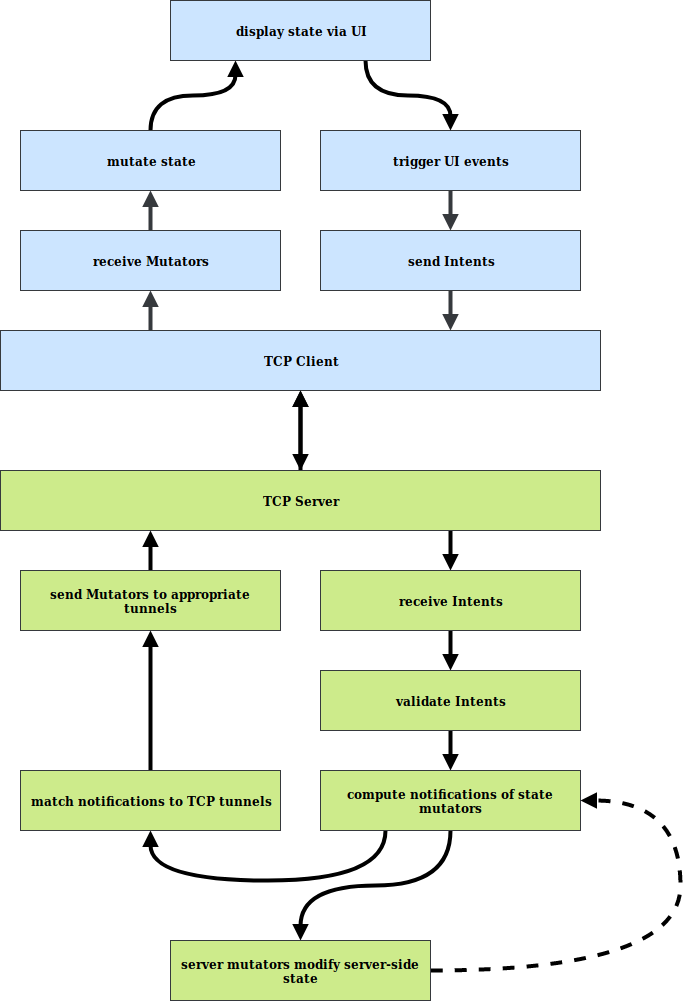

The diagram above was exported from draw.io. Its source (the exported page's mxGraphModel, read from the mxfile embedded in the PNG):
<mxGraphModel dx="1422" dy="1876" grid="1" gridSize="10" guides="1" tooltips="1" connect="1" arrows="1" fold="1" page="1" pageScale="1" pageWidth="850" pageHeight="1100" math="0" shadow="0">
  <root>
    <mxCell id="0" />
    <mxCell id="1" parent="0" />
    <mxCell id="BwFt1aMgcITOAlPrmCW7-19" style="edgeStyle=orthogonalEdgeStyle;curved=1;rounded=0;orthogonalLoop=1;jettySize=auto;html=1;exitX=0.25;exitY=0;exitDx=0;exitDy=0;entryX=0.5;entryY=1;entryDx=0;entryDy=0;endArrow=block;endFill=1;strokeWidth=4;fontFamily=Verdana;fillColor=#cce5ff;strokeColor=#36393d;" edge="1" parent="1" source="BwFt1aMgcITOAlPrmCW7-6" target="BwFt1aMgcITOAlPrmCW7-8">
      <mxGeometry relative="1" as="geometry" />
    </mxCell>
    <mxCell id="BwFt1aMgcITOAlPrmCW7-6" value="TCP Client" style="rounded=0;whiteSpace=wrap;html=1;fillColor=#cce5ff;strokeColor=#36393d;fontStyle=1;fontFamily=Verdana;" vertex="1" parent="1">
      <mxGeometry x="120" y="320" width="600" height="60" as="geometry" />
    </mxCell>
    <mxCell id="BwFt1aMgcITOAlPrmCW7-25" style="edgeStyle=orthogonalEdgeStyle;curved=1;rounded=0;orthogonalLoop=1;jettySize=auto;html=1;exitX=0.5;exitY=0;exitDx=0;exitDy=0;entryX=0.5;entryY=1;entryDx=0;entryDy=0;endArrow=block;endFill=1;strokeWidth=4;fontFamily=Verdana;fillColor=#cce5ff;strokeColor=#36393d;" edge="1" parent="1" source="BwFt1aMgcITOAlPrmCW7-8" target="BwFt1aMgcITOAlPrmCW7-24">
      <mxGeometry relative="1" as="geometry" />
    </mxCell>
    <mxCell id="BwFt1aMgcITOAlPrmCW7-8" value="receive Mutators" style="rounded=0;whiteSpace=wrap;html=1;fillColor=#cce5ff;strokeColor=#36393d;fontStyle=1;fontFamily=Verdana;" vertex="1" parent="1">
      <mxGeometry x="140" y="220" width="260" height="60" as="geometry" />
    </mxCell>
    <mxCell id="BwFt1aMgcITOAlPrmCW7-18" style="edgeStyle=orthogonalEdgeStyle;curved=1;rounded=0;orthogonalLoop=1;jettySize=auto;html=1;exitX=0.5;exitY=1;exitDx=0;exitDy=0;entryX=0.75;entryY=0;entryDx=0;entryDy=0;endArrow=block;endFill=1;strokeWidth=4;fontFamily=Verdana;fillColor=#cce5ff;strokeColor=#36393d;" edge="1" parent="1" source="BwFt1aMgcITOAlPrmCW7-9" target="BwFt1aMgcITOAlPrmCW7-6">
      <mxGeometry relative="1" as="geometry" />
    </mxCell>
    <mxCell id="BwFt1aMgcITOAlPrmCW7-9" value="send Intents" style="rounded=0;whiteSpace=wrap;html=1;fillColor=#cce5ff;strokeColor=#36393d;fontStyle=1;fontFamily=Verdana;" vertex="1" parent="1">
      <mxGeometry x="440" y="220" width="260" height="60" as="geometry" />
    </mxCell>
    <mxCell id="BwFt1aMgcITOAlPrmCW7-23" style="edgeStyle=orthogonalEdgeStyle;curved=1;rounded=0;orthogonalLoop=1;jettySize=auto;html=1;exitX=0.5;exitY=1;exitDx=0;exitDy=0;entryX=0.5;entryY=0;entryDx=0;entryDy=0;endArrow=block;endFill=1;strokeWidth=4;fontFamily=Verdana;fillColor=#cce5ff;strokeColor=#36393d;" edge="1" parent="1" source="BwFt1aMgcITOAlPrmCW7-22" target="BwFt1aMgcITOAlPrmCW7-9">
      <mxGeometry relative="1" as="geometry" />
    </mxCell>
    <mxCell id="BwFt1aMgcITOAlPrmCW7-22" value="trigger UI events" style="rounded=0;whiteSpace=wrap;html=1;fillColor=#cce5ff;strokeColor=#36393d;fontStyle=1;fontFamily=Verdana;" vertex="1" parent="1">
      <mxGeometry x="440" y="120" width="260" height="60" as="geometry" />
    </mxCell>
    <mxCell id="BwFt1aMgcITOAlPrmCW7-27" style="edgeStyle=orthogonalEdgeStyle;curved=1;rounded=0;orthogonalLoop=1;jettySize=auto;html=1;exitX=0.5;exitY=0;exitDx=0;exitDy=0;entryX=0.25;entryY=1;entryDx=0;entryDy=0;endArrow=block;endFill=1;strokeWidth=4;fontFamily=Verdana;" edge="1" parent="1" source="BwFt1aMgcITOAlPrmCW7-24" target="BwFt1aMgcITOAlPrmCW7-26">
      <mxGeometry relative="1" as="geometry" />
    </mxCell>
    <mxCell id="BwFt1aMgcITOAlPrmCW7-24" value="mutate state" style="rounded=0;whiteSpace=wrap;html=1;fillColor=#cce5ff;strokeColor=#36393d;fontStyle=1;fontFamily=Verdana;" vertex="1" parent="1">
      <mxGeometry x="140" y="120" width="260" height="60" as="geometry" />
    </mxCell>
    <mxCell id="BwFt1aMgcITOAlPrmCW7-28" style="edgeStyle=orthogonalEdgeStyle;curved=1;rounded=0;orthogonalLoop=1;jettySize=auto;html=1;exitX=0.75;exitY=1;exitDx=0;exitDy=0;entryX=0.5;entryY=0;entryDx=0;entryDy=0;endArrow=block;endFill=1;strokeWidth=4;fontFamily=Verdana;" edge="1" parent="1" source="BwFt1aMgcITOAlPrmCW7-26" target="BwFt1aMgcITOAlPrmCW7-22">
      <mxGeometry relative="1" as="geometry" />
    </mxCell>
    <mxCell id="BwFt1aMgcITOAlPrmCW7-26" value="display state via UI" style="rounded=0;whiteSpace=wrap;html=1;fillColor=#cce5ff;strokeColor=#36393d;fontStyle=1;fontFamily=Verdana;" vertex="1" parent="1">
      <mxGeometry x="290" y="-10" width="260" height="60" as="geometry" />
    </mxCell>
    <mxCell id="BwFt1aMgcITOAlPrmCW7-30" style="edgeStyle=orthogonalEdgeStyle;curved=1;rounded=0;orthogonalLoop=1;jettySize=auto;html=1;exitX=0.5;exitY=0;exitDx=0;exitDy=0;entryX=0.5;entryY=1;entryDx=0;entryDy=0;endArrow=block;endFill=1;strokeWidth=4;fontFamily=Verdana;" edge="1" parent="1" source="BwFt1aMgcITOAlPrmCW7-29" target="BwFt1aMgcITOAlPrmCW7-6">
      <mxGeometry relative="1" as="geometry" />
    </mxCell>
    <mxCell id="BwFt1aMgcITOAlPrmCW7-31" value="" style="edgeStyle=orthogonalEdgeStyle;curved=1;rounded=0;orthogonalLoop=1;jettySize=auto;html=1;endArrow=block;endFill=1;strokeWidth=4;fontFamily=Verdana;startArrow=block;startFill=1;" edge="1" parent="1" source="BwFt1aMgcITOAlPrmCW7-29" target="BwFt1aMgcITOAlPrmCW7-6">
      <mxGeometry relative="1" as="geometry" />
    </mxCell>
    <mxCell id="BwFt1aMgcITOAlPrmCW7-37" style="edgeStyle=orthogonalEdgeStyle;curved=1;rounded=0;orthogonalLoop=1;jettySize=auto;html=1;exitX=0.75;exitY=1;exitDx=0;exitDy=0;entryX=0.5;entryY=0;entryDx=0;entryDy=0;startArrow=none;startFill=0;endArrow=block;endFill=1;strokeWidth=4;fontFamily=Verdana;" edge="1" parent="1" source="BwFt1aMgcITOAlPrmCW7-29" target="BwFt1aMgcITOAlPrmCW7-36">
      <mxGeometry relative="1" as="geometry" />
    </mxCell>
    <mxCell id="BwFt1aMgcITOAlPrmCW7-29" value="TCP Server" style="rounded=0;whiteSpace=wrap;html=1;fillColor=#cdeb8b;strokeColor=#36393d;fontStyle=1;fontFamily=Verdana;" vertex="1" parent="1">
      <mxGeometry x="120" y="460" width="600" height="60" as="geometry" />
    </mxCell>
    <mxCell id="BwFt1aMgcITOAlPrmCW7-35" style="edgeStyle=orthogonalEdgeStyle;curved=1;rounded=0;orthogonalLoop=1;jettySize=auto;html=1;exitX=0.5;exitY=0;exitDx=0;exitDy=0;entryX=0.25;entryY=1;entryDx=0;entryDy=0;startArrow=none;startFill=0;endArrow=block;endFill=1;strokeWidth=4;fontFamily=Verdana;" edge="1" parent="1" source="BwFt1aMgcITOAlPrmCW7-33" target="BwFt1aMgcITOAlPrmCW7-29">
      <mxGeometry relative="1" as="geometry" />
    </mxCell>
    <mxCell id="BwFt1aMgcITOAlPrmCW7-33" value="send Mutators to appropriate tunnels" style="rounded=0;whiteSpace=wrap;html=1;fillColor=#cdeb8b;strokeColor=#36393d;fontStyle=1;fontFamily=Verdana;" vertex="1" parent="1">
      <mxGeometry x="140" y="560" width="260" height="60" as="geometry" />
    </mxCell>
    <mxCell id="BwFt1aMgcITOAlPrmCW7-39" style="edgeStyle=orthogonalEdgeStyle;curved=1;rounded=0;orthogonalLoop=1;jettySize=auto;html=1;exitX=0.5;exitY=1;exitDx=0;exitDy=0;startArrow=none;startFill=0;endArrow=block;endFill=1;strokeWidth=4;fontFamily=Verdana;" edge="1" parent="1" source="BwFt1aMgcITOAlPrmCW7-36" target="BwFt1aMgcITOAlPrmCW7-38">
      <mxGeometry relative="1" as="geometry" />
    </mxCell>
    <mxCell id="BwFt1aMgcITOAlPrmCW7-36" value="receive Intents" style="rounded=0;whiteSpace=wrap;html=1;fillColor=#cdeb8b;strokeColor=#36393d;fontStyle=1;fontFamily=Verdana;" vertex="1" parent="1">
      <mxGeometry x="440" y="560" width="260" height="60" as="geometry" />
    </mxCell>
    <mxCell id="BwFt1aMgcITOAlPrmCW7-41" style="edgeStyle=orthogonalEdgeStyle;curved=1;rounded=0;orthogonalLoop=1;jettySize=auto;html=1;exitX=0.5;exitY=1;exitDx=0;exitDy=0;entryX=0.5;entryY=0;entryDx=0;entryDy=0;startArrow=none;startFill=0;endArrow=block;endFill=1;strokeWidth=4;fontFamily=Verdana;" edge="1" parent="1" source="BwFt1aMgcITOAlPrmCW7-38" target="BwFt1aMgcITOAlPrmCW7-40">
      <mxGeometry relative="1" as="geometry" />
    </mxCell>
    <mxCell id="BwFt1aMgcITOAlPrmCW7-38" value="validate Intents" style="rounded=0;whiteSpace=wrap;html=1;fillColor=#cdeb8b;strokeColor=#36393d;fontStyle=1;fontFamily=Verdana;" vertex="1" parent="1">
      <mxGeometry x="440" y="660" width="260" height="60" as="geometry" />
    </mxCell>
    <mxCell id="BwFt1aMgcITOAlPrmCW7-50" style="edgeStyle=orthogonalEdgeStyle;curved=1;rounded=0;orthogonalLoop=1;jettySize=auto;html=1;exitX=0.25;exitY=1;exitDx=0;exitDy=0;entryX=0.5;entryY=1;entryDx=0;entryDy=0;startArrow=none;startFill=0;endArrow=block;endFill=1;strokeWidth=4;fontFamily=Verdana;" edge="1" parent="1" source="BwFt1aMgcITOAlPrmCW7-40" target="BwFt1aMgcITOAlPrmCW7-42">
      <mxGeometry relative="1" as="geometry">
        <Array as="points">
          <mxPoint x="505" y="870" />
          <mxPoint x="270" y="870" />
        </Array>
      </mxGeometry>
    </mxCell>
    <mxCell id="BwFt1aMgcITOAlPrmCW7-51" style="edgeStyle=orthogonalEdgeStyle;curved=1;rounded=0;orthogonalLoop=1;jettySize=auto;html=1;exitX=0.5;exitY=1;exitDx=0;exitDy=0;entryX=0.5;entryY=0;entryDx=0;entryDy=0;startArrow=none;startFill=0;endArrow=block;endFill=1;strokeWidth=4;fontFamily=Verdana;" edge="1" parent="1" source="BwFt1aMgcITOAlPrmCW7-40" target="BwFt1aMgcITOAlPrmCW7-45">
      <mxGeometry relative="1" as="geometry" />
    </mxCell>
    <mxCell id="BwFt1aMgcITOAlPrmCW7-40" value="compute notifications of state mutators" style="rounded=0;whiteSpace=wrap;html=1;fillColor=#cdeb8b;strokeColor=#36393d;fontStyle=1;fontFamily=Verdana;" vertex="1" parent="1">
      <mxGeometry x="440" y="760" width="260" height="60" as="geometry" />
    </mxCell>
    <mxCell id="BwFt1aMgcITOAlPrmCW7-44" style="edgeStyle=orthogonalEdgeStyle;curved=1;rounded=0;orthogonalLoop=1;jettySize=auto;html=1;exitX=0.5;exitY=0;exitDx=0;exitDy=0;entryX=0.5;entryY=1;entryDx=0;entryDy=0;startArrow=none;startFill=0;endArrow=block;endFill=1;strokeWidth=4;fontFamily=Verdana;" edge="1" parent="1" source="BwFt1aMgcITOAlPrmCW7-42" target="BwFt1aMgcITOAlPrmCW7-33">
      <mxGeometry relative="1" as="geometry" />
    </mxCell>
    <mxCell id="BwFt1aMgcITOAlPrmCW7-42" value="match notifications to TCP tunnels" style="rounded=0;whiteSpace=wrap;html=1;fillColor=#cdeb8b;strokeColor=#36393d;fontStyle=1;fontFamily=Verdana;" vertex="1" parent="1">
      <mxGeometry x="140" y="760" width="260" height="60" as="geometry" />
    </mxCell>
    <mxCell id="BwFt1aMgcITOAlPrmCW7-49" style="edgeStyle=orthogonalEdgeStyle;curved=1;rounded=0;orthogonalLoop=1;jettySize=auto;html=1;exitX=1;exitY=0.5;exitDx=0;exitDy=0;entryX=1;entryY=0.5;entryDx=0;entryDy=0;startArrow=none;startFill=0;endArrow=block;endFill=1;strokeWidth=4;fontFamily=Verdana;dashed=1;" edge="1" parent="1" source="BwFt1aMgcITOAlPrmCW7-45" target="BwFt1aMgcITOAlPrmCW7-40">
      <mxGeometry relative="1" as="geometry">
        <Array as="points">
          <mxPoint x="800" y="960" />
          <mxPoint x="800" y="790" />
        </Array>
      </mxGeometry>
    </mxCell>
    <mxCell id="BwFt1aMgcITOAlPrmCW7-45" value="server mutators modify server-side state" style="rounded=0;whiteSpace=wrap;html=1;fillColor=#cdeb8b;strokeColor=#36393d;fontStyle=1;fontFamily=Verdana;" vertex="1" parent="1">
      <mxGeometry x="290" y="930" width="260" height="60" as="geometry" />
    </mxCell>
  </root>
</mxGraphModel>